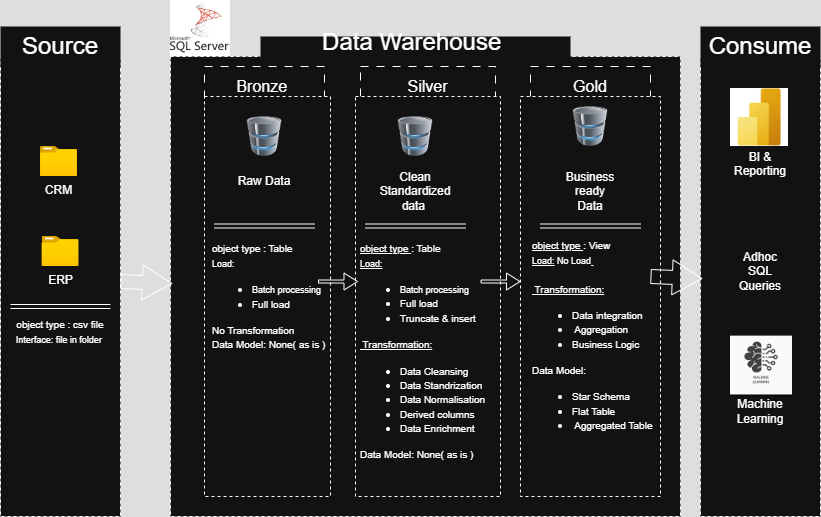

The diagram above was exported from draw.io. Its source (the exported page's mxGraphModel, read from the mxfile embedded in the PNG):
<mxGraphModel dx="858" dy="513" grid="1" gridSize="10" guides="1" tooltips="1" connect="1" arrows="1" fold="1" page="1" pageScale="1" pageWidth="827" pageHeight="1169" math="0" shadow="0">
  <root>
    <mxCell id="0" />
    <mxCell id="1" parent="0" />
    <mxCell id="Q-cWUL6rgaFLfGCyFg-n-1" value="" style="rounded=0;whiteSpace=wrap;html=1;dashed=1;" parent="1" vertex="1">
      <mxGeometry x="90" y="160" width="120" height="460" as="geometry" />
    </mxCell>
    <mxCell id="Q-cWUL6rgaFLfGCyFg-n-2" value="&lt;font style=&quot;font-size: 24px;&quot;&gt;Source&lt;/font&gt;" style="rounded=0;whiteSpace=wrap;html=1;dashed=1;dashPattern=8 8;strokeColor=none;" parent="1" vertex="1">
      <mxGeometry x="90" y="130" width="120" height="40" as="geometry" />
    </mxCell>
    <mxCell id="Q-cWUL6rgaFLfGCyFg-n-3" value="" style="rounded=0;whiteSpace=wrap;html=1;dashed=1;" parent="1" vertex="1">
      <mxGeometry x="260" y="160" width="510" height="460" as="geometry" />
    </mxCell>
    <mxCell id="Q-cWUL6rgaFLfGCyFg-n-4" value="&lt;font style=&quot;font-size: 24px;&quot;&gt;Data Warehouse&amp;nbsp;&lt;/font&gt;&lt;div&gt;&lt;font style=&quot;font-size: 24px;&quot;&gt;&lt;br&gt;&lt;/font&gt;&lt;/div&gt;" style="rounded=0;whiteSpace=wrap;html=1;dashed=1;dashPattern=8 8;strokeColor=none;" parent="1" vertex="1">
      <mxGeometry x="350" y="140" width="310" height="40" as="geometry" />
    </mxCell>
    <mxCell id="Q-cWUL6rgaFLfGCyFg-n-5" value="" style="rounded=0;whiteSpace=wrap;html=1;dashed=1;" parent="1" vertex="1">
      <mxGeometry x="790" y="160" width="120" height="460" as="geometry" />
    </mxCell>
    <mxCell id="Q-cWUL6rgaFLfGCyFg-n-6" value="&lt;font style=&quot;font-size: 16px;&quot;&gt;Bronze&amp;nbsp;&lt;/font&gt;" style="rounded=0;whiteSpace=wrap;html=1;dashed=1;dashPattern=8 8;strokeColor=default;" parent="1" vertex="1">
      <mxGeometry x="294" y="170" width="120" height="40" as="geometry" />
    </mxCell>
    <mxCell id="Q-cWUL6rgaFLfGCyFg-n-7" value="" style="rounded=0;whiteSpace=wrap;html=1;dashed=1;" parent="1" vertex="1">
      <mxGeometry x="294" y="200" width="126" height="400" as="geometry" />
    </mxCell>
    <mxCell id="Q-cWUL6rgaFLfGCyFg-n-8" value="&lt;font style=&quot;font-size: 16px;&quot;&gt;Silver&lt;/font&gt;" style="rounded=0;whiteSpace=wrap;html=1;dashed=1;dashPattern=8 8;strokeColor=default;" parent="1" vertex="1">
      <mxGeometry x="450" y="170" width="135" height="40" as="geometry" />
    </mxCell>
    <mxCell id="Q-cWUL6rgaFLfGCyFg-n-9" value="" style="rounded=0;whiteSpace=wrap;html=1;dashed=1;" parent="1" vertex="1">
      <mxGeometry x="445" y="200" width="145" height="400" as="geometry" />
    </mxCell>
    <mxCell id="Q-cWUL6rgaFLfGCyFg-n-11" value="&lt;font style=&quot;font-size: 16px;&quot;&gt;Gold&lt;/font&gt;" style="rounded=0;whiteSpace=wrap;html=1;dashed=1;dashPattern=8 8;strokeColor=default;" parent="1" vertex="1">
      <mxGeometry x="620" y="170" width="120" height="40" as="geometry" />
    </mxCell>
    <mxCell id="Q-cWUL6rgaFLfGCyFg-n-12" value="" style="rounded=0;whiteSpace=wrap;html=1;dashed=1;" parent="1" vertex="1">
      <mxGeometry x="610" y="200" width="140" height="400" as="geometry" />
    </mxCell>
    <mxCell id="Q-cWUL6rgaFLfGCyFg-n-13" value="&lt;font style=&quot;font-size: 24px;&quot;&gt;Consume&lt;/font&gt;" style="rounded=0;whiteSpace=wrap;html=1;dashed=1;dashPattern=8 8;strokeColor=none;" parent="1" vertex="1">
      <mxGeometry x="790" y="130" width="120" height="40" as="geometry" />
    </mxCell>
    <mxCell id="Q-cWUL6rgaFLfGCyFg-n-14" value="CRM" style="image;aspect=fixed;html=1;points=[];align=center;fontSize=12;image=img/lib/azure2/general/Folder_Blank.svg;" parent="1" vertex="1">
      <mxGeometry x="130" y="250" width="36.96" height="30" as="geometry" />
    </mxCell>
    <mxCell id="Q-cWUL6rgaFLfGCyFg-n-15" value="ERP&lt;div&gt;&lt;br&gt;&lt;/div&gt;" style="image;aspect=fixed;html=1;points=[];align=center;fontSize=12;image=img/lib/azure2/general/Folder_Blank.svg;" parent="1" vertex="1">
      <mxGeometry x="131.52" y="340" width="36.96" height="30" as="geometry" />
    </mxCell>
    <mxCell id="Q-cWUL6rgaFLfGCyFg-n-21" value="" style="shape=link;html=1;rounded=0;" parent="1" edge="1">
      <mxGeometry width="100" relative="1" as="geometry">
        <mxPoint x="100" y="410" as="sourcePoint" />
        <mxPoint x="200" y="410" as="targetPoint" />
      </mxGeometry>
    </mxCell>
    <mxCell id="Q-cWUL6rgaFLfGCyFg-n-22" value="&lt;font style=&quot;font-size: 10px;&quot;&gt;object type : csv file&lt;/font&gt;&lt;div&gt;&lt;font style=&quot;font-size: 9px;&quot;&gt;Interface: file in folder&amp;nbsp;&lt;/font&gt;&lt;/div&gt;" style="text;html=1;align=center;verticalAlign=middle;whiteSpace=wrap;rounded=0;" parent="1" vertex="1">
      <mxGeometry x="100" y="420" width="100" height="30" as="geometry" />
    </mxCell>
    <mxCell id="Q-cWUL6rgaFLfGCyFg-n-23" value="" style="image;html=1;image=img/lib/clip_art/computers/Database_128x128.png" parent="1" vertex="1">
      <mxGeometry x="314" y="220" width="80" height="40" as="geometry" />
    </mxCell>
    <mxCell id="Q-cWUL6rgaFLfGCyFg-n-24" value="" style="image;html=1;image=img/lib/clip_art/computers/Database_128x128.png" parent="1" vertex="1">
      <mxGeometry x="465" y="220" width="80" height="40" as="geometry" />
    </mxCell>
    <mxCell id="Q-cWUL6rgaFLfGCyFg-n-25" value="" style="image;html=1;image=img/lib/clip_art/computers/Database_128x128.png" parent="1" vertex="1">
      <mxGeometry x="640" y="210" width="80" height="40" as="geometry" />
    </mxCell>
    <mxCell id="Q-cWUL6rgaFLfGCyFg-n-30" value="Raw Data" style="text;html=1;align=center;verticalAlign=middle;whiteSpace=wrap;rounded=0;" parent="1" vertex="1">
      <mxGeometry x="324" y="270" width="60" height="30" as="geometry" />
    </mxCell>
    <mxCell id="Q-cWUL6rgaFLfGCyFg-n-31" value="Clean Standardized data&amp;nbsp;" style="text;html=1;align=center;verticalAlign=middle;whiteSpace=wrap;rounded=0;" parent="1" vertex="1">
      <mxGeometry x="475" y="280" width="60" height="30" as="geometry" />
    </mxCell>
    <mxCell id="Q-cWUL6rgaFLfGCyFg-n-32" value="Business ready Data" style="text;html=1;align=center;verticalAlign=middle;whiteSpace=wrap;rounded=0;" parent="1" vertex="1">
      <mxGeometry x="650" y="280" width="60" height="30" as="geometry" />
    </mxCell>
    <mxCell id="Q-cWUL6rgaFLfGCyFg-n-33" value="" style="shape=link;html=1;rounded=0;" parent="1" edge="1">
      <mxGeometry width="100" relative="1" as="geometry">
        <mxPoint x="304" y="329.5" as="sourcePoint" />
        <mxPoint x="404" y="329.5" as="targetPoint" />
      </mxGeometry>
    </mxCell>
    <mxCell id="Q-cWUL6rgaFLfGCyFg-n-34" value="" style="shape=link;html=1;rounded=0;" parent="1" edge="1">
      <mxGeometry width="100" relative="1" as="geometry">
        <mxPoint x="455" y="329.5" as="sourcePoint" />
        <mxPoint x="555" y="329.5" as="targetPoint" />
      </mxGeometry>
    </mxCell>
    <mxCell id="Q-cWUL6rgaFLfGCyFg-n-35" value="" style="shape=link;html=1;rounded=0;" parent="1" edge="1">
      <mxGeometry width="100" relative="1" as="geometry">
        <mxPoint x="630" y="329.5" as="sourcePoint" />
        <mxPoint x="730" y="329.5" as="targetPoint" />
      </mxGeometry>
    </mxCell>
    <mxCell id="Q-cWUL6rgaFLfGCyFg-n-36" value="&lt;font style=&quot;font-size: 10px;&quot;&gt;object type : Table&lt;/font&gt;&lt;div style=&quot;&quot;&gt;&lt;font style=&quot;font-size: 9px;&quot;&gt;Load:&amp;nbsp;&lt;/font&gt;&lt;/div&gt;&lt;div style=&quot;&quot;&gt;&lt;ul&gt;&lt;li&gt;&lt;font style=&quot;font-size: 9px;&quot;&gt;Batch processing&lt;/font&gt;&lt;/li&gt;&lt;li&gt;&lt;font size=&quot;1&quot;&gt;Full load&lt;/font&gt;&lt;/li&gt;&lt;/ul&gt;&lt;font size=&quot;1&quot;&gt;No Transformation&lt;/font&gt;&lt;/div&gt;&lt;div style=&quot;&quot;&gt;&lt;font size=&quot;1&quot;&gt;Data Model: None( as is )&lt;/font&gt;&lt;/div&gt;" style="text;html=1;align=left;verticalAlign=middle;whiteSpace=wrap;rounded=0;" parent="1" vertex="1">
      <mxGeometry x="300" y="385" width="120" height="30" as="geometry" />
    </mxCell>
    <mxCell id="Q-cWUL6rgaFLfGCyFg-n-40" value="&lt;font style=&quot;font-size: 10px;&quot;&gt;&lt;u&gt;object type &lt;/u&gt;: Table&lt;/font&gt;&lt;div style=&quot;&quot;&gt;&lt;font style=&quot;font-size: 9px;&quot;&gt;&lt;u&gt;Load:&lt;/u&gt;&amp;nbsp;&lt;/font&gt;&lt;/div&gt;&lt;div style=&quot;&quot;&gt;&lt;ul&gt;&lt;li&gt;&lt;font style=&quot;font-size: 9px;&quot;&gt;Batch processing&lt;/font&gt;&lt;/li&gt;&lt;li&gt;&lt;font size=&quot;1&quot;&gt;Full load&lt;/font&gt;&lt;/li&gt;&lt;li&gt;&lt;font size=&quot;1&quot;&gt;Truncate &amp;amp; insert&lt;/font&gt;&lt;/li&gt;&lt;/ul&gt;&lt;font size=&quot;1&quot;&gt;&lt;u&gt;&amp;nbsp;Transformation:&lt;/u&gt;&lt;/font&gt;&lt;/div&gt;&lt;div style=&quot;&quot;&gt;&lt;ul&gt;&lt;li&gt;&lt;font size=&quot;1&quot;&gt;Data Cleansing&lt;/font&gt;&lt;/li&gt;&lt;li&gt;&lt;font size=&quot;1&quot;&gt;Data Standrization&lt;/font&gt;&lt;/li&gt;&lt;li&gt;&lt;font size=&quot;1&quot;&gt;Data Normalisation&lt;/font&gt;&lt;/li&gt;&lt;li&gt;&lt;font size=&quot;1&quot;&gt;Derived columns&lt;/font&gt;&lt;/li&gt;&lt;li&gt;&lt;font size=&quot;1&quot;&gt;Data Enrichment&lt;/font&gt;&lt;/li&gt;&lt;/ul&gt;&lt;/div&gt;&lt;div style=&quot;&quot;&gt;&lt;font size=&quot;1&quot;&gt;Data Model: None( as is )&lt;/font&gt;&lt;/div&gt;" style="text;html=1;align=left;verticalAlign=middle;whiteSpace=wrap;rounded=0;" parent="1" vertex="1">
      <mxGeometry x="447.5" y="440" width="135" height="30" as="geometry" />
    </mxCell>
    <mxCell id="Q-cWUL6rgaFLfGCyFg-n-42" value="&lt;font style=&quot;font-size: 10px;&quot;&gt;&lt;u&gt;object type &lt;/u&gt;: View&lt;/font&gt;&lt;div style=&quot;&quot;&gt;&lt;font style=&quot;font-size: 9px;&quot;&gt;&lt;u&gt;Load:&lt;/u&gt; No Load&lt;u&gt;&amp;nbsp;&lt;/u&gt;&lt;/font&gt;&lt;/div&gt;&lt;div style=&quot;&quot;&gt;&lt;font style=&quot;font-size: 9px;&quot;&gt;&lt;u&gt;&lt;br&gt;&lt;/u&gt;&lt;/font&gt;&lt;/div&gt;&lt;div style=&quot;&quot;&gt;&lt;font size=&quot;1&quot;&gt;&lt;u&gt;&amp;nbsp;Transformation:&lt;/u&gt;&lt;/font&gt;&lt;/div&gt;&lt;div style=&quot;&quot;&gt;&lt;ul&gt;&lt;li&gt;&lt;font size=&quot;1&quot;&gt;Data integration&lt;/font&gt;&lt;/li&gt;&lt;li&gt;&lt;font size=&quot;1&quot;&gt;&amp;nbsp;Aggregation&lt;/font&gt;&lt;/li&gt;&lt;li&gt;&lt;font size=&quot;1&quot;&gt;Business Logic&amp;nbsp;&lt;/font&gt;&lt;/li&gt;&lt;/ul&gt;&lt;/div&gt;&lt;div style=&quot;&quot;&gt;&lt;font size=&quot;1&quot;&gt;Data Model:&lt;/font&gt;&lt;/div&gt;&lt;div style=&quot;&quot;&gt;&lt;ul&gt;&lt;li&gt;&lt;font size=&quot;1&quot;&gt;Star Schema&amp;nbsp;&lt;/font&gt;&lt;/li&gt;&lt;li&gt;&lt;font size=&quot;1&quot;&gt;Flat Table&lt;/font&gt;&lt;/li&gt;&lt;li&gt;&lt;font size=&quot;1&quot;&gt;&amp;nbsp;Aggregated Table&amp;nbsp;&lt;/font&gt;&lt;/li&gt;&lt;/ul&gt;&lt;/div&gt;" style="text;html=1;align=left;verticalAlign=middle;whiteSpace=wrap;rounded=0;" parent="1" vertex="1">
      <mxGeometry x="620" y="400" width="135" height="90" as="geometry" />
    </mxCell>
    <mxCell id="Q-cWUL6rgaFLfGCyFg-n-46" value="" style="shape=flexArrow;endArrow=classic;html=1;rounded=0;width=14;endSize=9.57;entryX=0.004;entryY=0.548;entryDx=0;entryDy=0;entryPerimeter=0;" parent="1" edge="1">
      <mxGeometry width="50" height="50" relative="1" as="geometry">
        <mxPoint x="210" y="385" as="sourcePoint" />
        <mxPoint x="262.03999999999996" y="387.08000000000004" as="targetPoint" />
      </mxGeometry>
    </mxCell>
    <mxCell id="Q-cWUL6rgaFLfGCyFg-n-47" value="" style="shape=flexArrow;endArrow=classic;html=1;rounded=0;width=3;endSize=4.17;entryX=0.004;entryY=0.548;entryDx=0;entryDy=0;entryPerimeter=0;endWidth=13;" parent="1" edge="1">
      <mxGeometry width="50" height="50" relative="1" as="geometry">
        <mxPoint x="407.5" y="385" as="sourcePoint" />
        <mxPoint x="447.49999999999994" y="385.04" as="targetPoint" />
      </mxGeometry>
    </mxCell>
    <mxCell id="Q-cWUL6rgaFLfGCyFg-n-48" value="" style="shape=flexArrow;endArrow=classic;html=1;rounded=0;width=3;endSize=4.17;entryX=0.004;entryY=0.548;entryDx=0;entryDy=0;entryPerimeter=0;endWidth=13;" parent="1" edge="1">
      <mxGeometry width="50" height="50" relative="1" as="geometry">
        <mxPoint x="570" y="385" as="sourcePoint" />
        <mxPoint x="610" y="385.04" as="targetPoint" />
      </mxGeometry>
    </mxCell>
    <mxCell id="Q-cWUL6rgaFLfGCyFg-n-49" value="" style="shape=flexArrow;endArrow=classic;html=1;rounded=0;width=14;endSize=9.57;entryX=0.004;entryY=0.548;entryDx=0;entryDy=0;entryPerimeter=0;" parent="1" edge="1">
      <mxGeometry width="50" height="50" relative="1" as="geometry">
        <mxPoint x="740" y="380" as="sourcePoint" />
        <mxPoint x="792.04" y="382.08000000000004" as="targetPoint" />
      </mxGeometry>
    </mxCell>
    <mxCell id="Q-cWUL6rgaFLfGCyFg-n-50" value="BI &amp;amp; Reporting&lt;div&gt;&lt;br&gt;&lt;/div&gt;" style="text;html=1;align=center;verticalAlign=middle;whiteSpace=wrap;rounded=0;" parent="1" vertex="1">
      <mxGeometry x="820" y="260" width="60" height="30" as="geometry" />
    </mxCell>
    <mxCell id="Q-cWUL6rgaFLfGCyFg-n-52" value="Adhoc SQL Queries" style="text;html=1;align=center;verticalAlign=middle;whiteSpace=wrap;rounded=0;" parent="1" vertex="1">
      <mxGeometry x="820" y="360" width="60" height="30" as="geometry" />
    </mxCell>
    <mxCell id="Q-cWUL6rgaFLfGCyFg-n-53" value="Machine Learning" style="text;html=1;align=center;verticalAlign=middle;whiteSpace=wrap;rounded=0;" parent="1" vertex="1">
      <mxGeometry x="820" y="500" width="60" height="30" as="geometry" />
    </mxCell>
    <mxCell id="Q-cWUL6rgaFLfGCyFg-n-54" value="" style="shape=image;aspect=fixed;image=data:image/png,(base64 omitted: 7652 chars);" parent="1" vertex="1">
      <mxGeometry x="260" y="103.52" width="60" height="56.48" as="geometry" />
    </mxCell>
    <mxCell id="Q-cWUL6rgaFLfGCyFg-n-55" value="" style="shape=image;aspect=fixed;image=data:image/png,(base64 omitted: 3496 chars);" parent="1" vertex="1">
      <mxGeometry x="820" y="439.63" width="62" height="60.37" as="geometry" />
    </mxCell>
    <mxCell id="Q-cWUL6rgaFLfGCyFg-n-56" value="" style="shape=image;aspect=fixed;image=data:image/jpg,(base64 omitted: 3252 chars);" parent="1" vertex="1">
      <mxGeometry x="820" y="192" width="58" height="58" as="geometry" />
    </mxCell>
  </root>
</mxGraphModel>